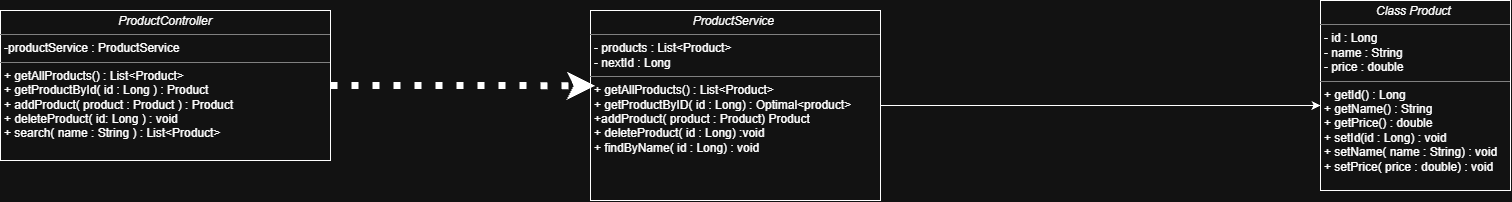

The diagram above was exported from draw.io. Its source (the exported page's mxGraphModel, read from the mxfile embedded in the PNG):
<mxGraphModel dx="2741" dy="1373" grid="1" gridSize="10" guides="1" tooltips="1" connect="1" arrows="1" fold="1" page="1" pageScale="1" pageWidth="850" pageHeight="1100" math="0" shadow="0">
  <root>
    <mxCell id="0" />
    <mxCell id="1" parent="0" />
    <mxCell id="LuxEiT_nIbMIBdk45RIZ-1" parent="1" style="verticalAlign=top;align=left;overflow=fill;html=1;whiteSpace=wrap;" value="&lt;p style=&quot;margin:0px;margin-top:4px;text-align:center;&quot;&gt;&lt;i&gt;Class Product&amp;nbsp;&lt;/i&gt;&lt;/p&gt;&lt;hr size=&quot;1&quot; style=&quot;border-style:solid;&quot;&gt;&lt;p style=&quot;margin:0px;margin-left:4px;&quot;&gt;- id : Long&lt;/p&gt;&lt;p style=&quot;margin:0px;margin-left:4px;&quot;&gt;- name : String&lt;/p&gt;&lt;p style=&quot;margin:0px;margin-left:4px;&quot;&gt;- price : double&amp;nbsp;&lt;/p&gt;&lt;hr size=&quot;1&quot; style=&quot;border-style:solid;&quot;&gt;&lt;p style=&quot;margin:0px;margin-left:4px;&quot;&gt;+ getId() : Long&lt;/p&gt;&lt;p style=&quot;margin:0px;margin-left:4px;&quot;&gt;+ getName() : String&lt;/p&gt;&lt;p style=&quot;margin:0px;margin-left:4px;&quot;&gt;+ getPrice() : double&lt;/p&gt;&lt;p style=&quot;margin:0px;margin-left:4px;&quot;&gt;+ setId(id : Long) : void&lt;/p&gt;&lt;p style=&quot;margin:0px;margin-left:4px;&quot;&gt;+ setName( name : String) : void&lt;/p&gt;&lt;p style=&quot;margin:0px;margin-left:4px;&quot;&gt;+ setPrice( price : double) : void&lt;/p&gt;" vertex="1">
      <mxGeometry height="190" width="190" x="1670" y="130" as="geometry" />
    </mxCell>
    <mxCell id="XVHCuX4n0J3taMthZ2k6-8" edge="1" parent="1" source="LuxEiT_nIbMIBdk45RIZ-2" style="edgeStyle=orthogonalEdgeStyle;rounded=0;orthogonalLoop=1;jettySize=auto;html=1;">
      <mxGeometry relative="1" as="geometry">
        <mxPoint x="1670" y="235" as="targetPoint" />
      </mxGeometry>
    </mxCell>
    <mxCell id="LuxEiT_nIbMIBdk45RIZ-2" parent="1" style="verticalAlign=top;align=left;overflow=fill;html=1;whiteSpace=wrap;" value="&lt;p style=&quot;margin:0px;margin-top:4px;text-align:center;&quot;&gt;&lt;i&gt;ProductService&amp;nbsp;&lt;/i&gt;&lt;/p&gt;&lt;hr size=&quot;1&quot; style=&quot;border-style:solid;&quot;&gt;&lt;p style=&quot;margin:0px;margin-left:4px;&quot;&gt;- products : List&amp;lt;Product&amp;gt;&lt;/p&gt;&lt;p style=&quot;margin:0px;margin-left:4px;&quot;&gt;- nextId : Long&lt;/p&gt;&lt;hr size=&quot;1&quot; style=&quot;border-style:solid;&quot;&gt;&lt;p style=&quot;margin:0px;margin-left:4px;&quot;&gt;+ getAllProducts() : List&amp;lt;Product&amp;gt;&lt;/p&gt;&lt;p style=&quot;margin:0px;margin-left:4px;&quot;&gt;+ getProductByID( id : Long) : Optimal&amp;lt;product&amp;gt;&lt;/p&gt;&lt;p style=&quot;margin:0px;margin-left:4px;&quot;&gt;+addProduct( product : Product) Product&lt;/p&gt;&lt;p style=&quot;margin:0px;margin-left:4px;&quot;&gt;+ deleteProduct( id : Long) :void&amp;nbsp;&lt;/p&gt;&lt;p style=&quot;margin:0px;margin-left:4px;&quot;&gt;+ findByName( id : Long) : void&lt;/p&gt;" vertex="1">
      <mxGeometry height="190" width="290" x="940" y="140" as="geometry" />
    </mxCell>
    <mxCell id="XVHCuX4n0J3taMthZ2k6-5" parent="1" style="verticalAlign=top;align=left;overflow=fill;html=1;whiteSpace=wrap;" value="&lt;p style=&quot;margin:0px;margin-top:4px;text-align:center;&quot;&gt;&lt;i&gt;ProductController&lt;/i&gt;&lt;/p&gt;&lt;hr size=&quot;1&quot; style=&quot;border-style:solid;&quot;&gt;&lt;p style=&quot;margin:0px;margin-left:4px;&quot;&gt;-productService : ProductService&lt;/p&gt;&lt;hr size=&quot;1&quot; style=&quot;border-style:solid;&quot;&gt;&lt;p style=&quot;margin:0px;margin-left:4px;&quot;&gt;+ getAllProducts() : List&amp;lt;Product&amp;gt;&lt;/p&gt;&lt;p style=&quot;margin:0px;margin-left:4px;&quot;&gt;+ getProductById( id : Long ) : Product&lt;/p&gt;&lt;p style=&quot;margin:0px;margin-left:4px;&quot;&gt;+ addProduct( product : Product ) : Product&lt;/p&gt;&lt;p style=&quot;margin:0px;margin-left:4px;&quot;&gt;+ deleteProduct( id: Long ) : void&lt;/p&gt;&lt;p style=&quot;margin:0px;margin-left:4px;&quot;&gt;+ search( name : String ) : List&amp;lt;Product&amp;gt;&lt;/p&gt;" vertex="1">
      <mxGeometry height="150" width="330" x="350" y="140" as="geometry" />
    </mxCell>
    <mxCell id="XVHCuX4n0J3taMthZ2k6-6" edge="1" parent="1" source="XVHCuX4n0J3taMthZ2k6-5" style="edgeStyle=orthogonalEdgeStyle;rounded=0;orthogonalLoop=1;jettySize=auto;html=1;entryX=0.016;entryY=0.396;entryDx=0;entryDy=0;entryPerimeter=0;dashed=1;dashPattern=1 2;strokeWidth=7;" target="LuxEiT_nIbMIBdk45RIZ-2">
      <mxGeometry relative="1" as="geometry" />
    </mxCell>
  </root>
</mxGraphModel>